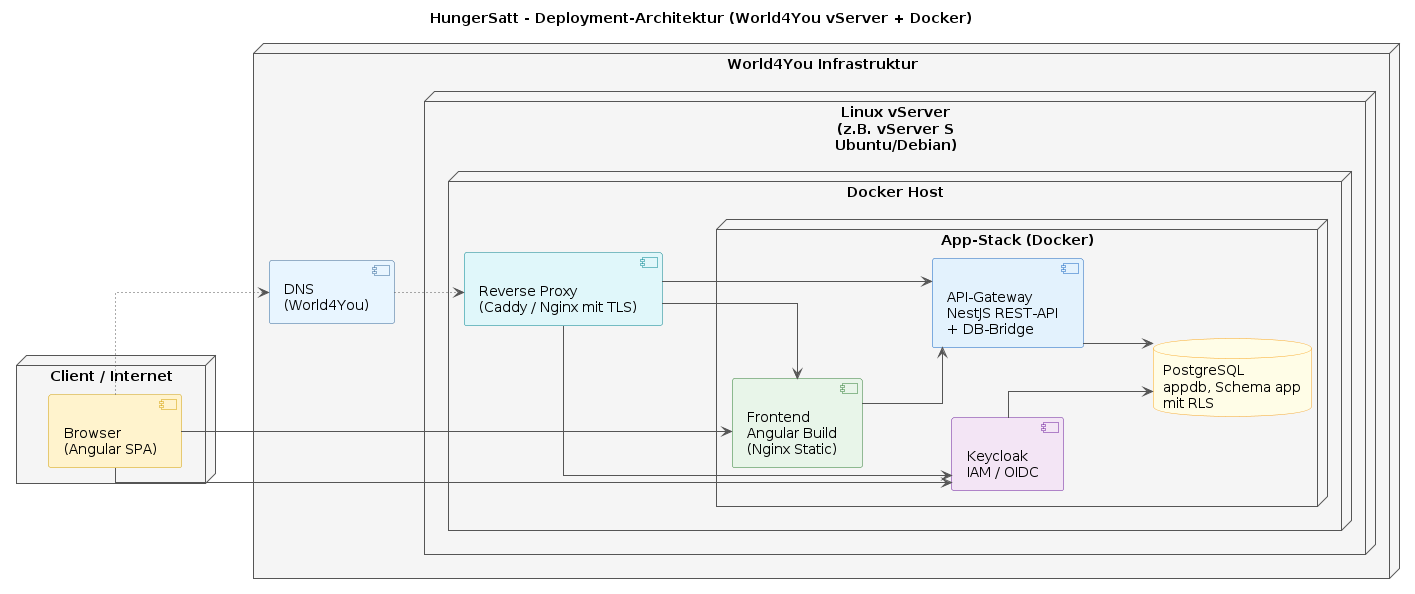

The diagram above was rendered by PlantUML. Its source (embedded in the PNG):
@startuml
title HungerSatt - Deployment-Architektur (World4You vServer + Docker)

' ---------- Styles ----------
skinparam shadowing false
skinparam linetype ortho
skinparam ArrowColor #555555
skinparam nodesep 70
skinparam ranksep 70
skinparam DefaultFontName Arial

skinparam node {
  BackgroundColor #f5f5f5
  BorderColor #555555
}

skinparam component {
  BackgroundColor #e8f5ff
  BorderColor #336699
}

skinparam component<<browser>> {
  BackgroundColor #fff3cd
  BorderColor #d39e00
}

skinparam component<<proxy>> {
  BackgroundColor #e0f7fa
  BorderColor #00838f
}

skinparam component<<frontend>> {
  BackgroundColor #e8f5e9
  BorderColor #2e7d32
}

skinparam component<<apigw>> {
  BackgroundColor #e3f2fd
  BorderColor #1565c0
}

skinparam component<<iam>> {
  BackgroundColor #f3e5f5
  BorderColor #6a1b9a
}

skinparam database {
  BackgroundColor #fffde7
  BorderColor #f9a825
}

left to right direction

' =====================
' Client / Internet
' =====================
node "Client / Internet" as CLIENT {
  component "Browser\n(Angular SPA)" <<browser>> as Browser
}

' =====================
' World4You Infrastruktur
' =====================
node "World4You Infrastruktur" as W4Y {

  component "DNS\n(World4You)" as DNS

  node "Linux vServer\n(z.B. vServer S\nUbuntu/Debian)" as VPS {

    node "Docker Host" as DOCKER {

      component "Reverse Proxy\n(Caddy / Nginx mit TLS)" <<proxy>> as RP

      node "App-Stack (Docker)" as APPSTACK {

        component "Frontend\nAngular Build\n(Nginx Static)" <<frontend>> as FE

        component "API-Gateway\nNestJS REST-API\n+ DB-Bridge" <<apigw>> as API

        component "Keycloak\nIAM / OIDC" <<iam>> as KC

        database "PostgreSQL\nappdb, Schema app\nmit RLS" as DB
      }
    }
  }
}

' =====================
' Verbindungen (vereinfacht)
' =====================

' DNS-Info (dotted, ohne viel Text)
Browser -[dotted]-> DNS
DNS -[dotted]-> RP

' Technische Ebene: Reverse Proxy vor den Containern
RP --> FE
RP --> API
RP --> KC

' Funktionaler Pfad:
Browser --> FE : HTTPS\n/app        ' SPA laden
FE --> API      : HTTPS\n/api       ' REST-API-Aufrufe
API --> DB      : TCP 5432\nSQL via DB-Bridge

' Login/Token-Flow direkt zum IAM
Browser --> KC : HTTPS\n/auth
KC --> DB      : TCP 5432\nKeycloak-Schemata
@enduml